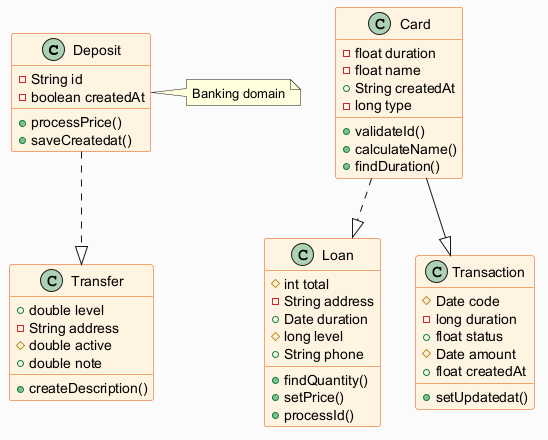

The diagram above was rendered by PlantUML. Its source (embedded in the PNG):
@startuml
skinparam backgroundColor #FAFAFA
skinparam classBackgroundColor #FFF3E0
skinparam classBorderColor #E65100
class Deposit {
  -String id
  -boolean createdAt
  +processPrice()
  +saveCreatedat()
}
class Transfer {
  +double level
  -String address
  #double active
  +double note
  +createDescription()
}
class Loan {
  #int total
  -String address
  +Date duration
  #long level
  +String phone
  +findQuantity()
  +setPrice()
  +processId()
}
class Card {
  -float duration
  -float name
  +String createdAt
  -long type
  +validateId()
  +calculateName()
  +findDuration()
}
class Transaction {
  #Date code
  -long duration
  +float status
  #Date amount
  +float createdAt
  +setUpdatedat()
}
Card ..|> Loan
Deposit ..|> Transfer
Card --|> Transaction
note right of Deposit : Banking domain
@enduml